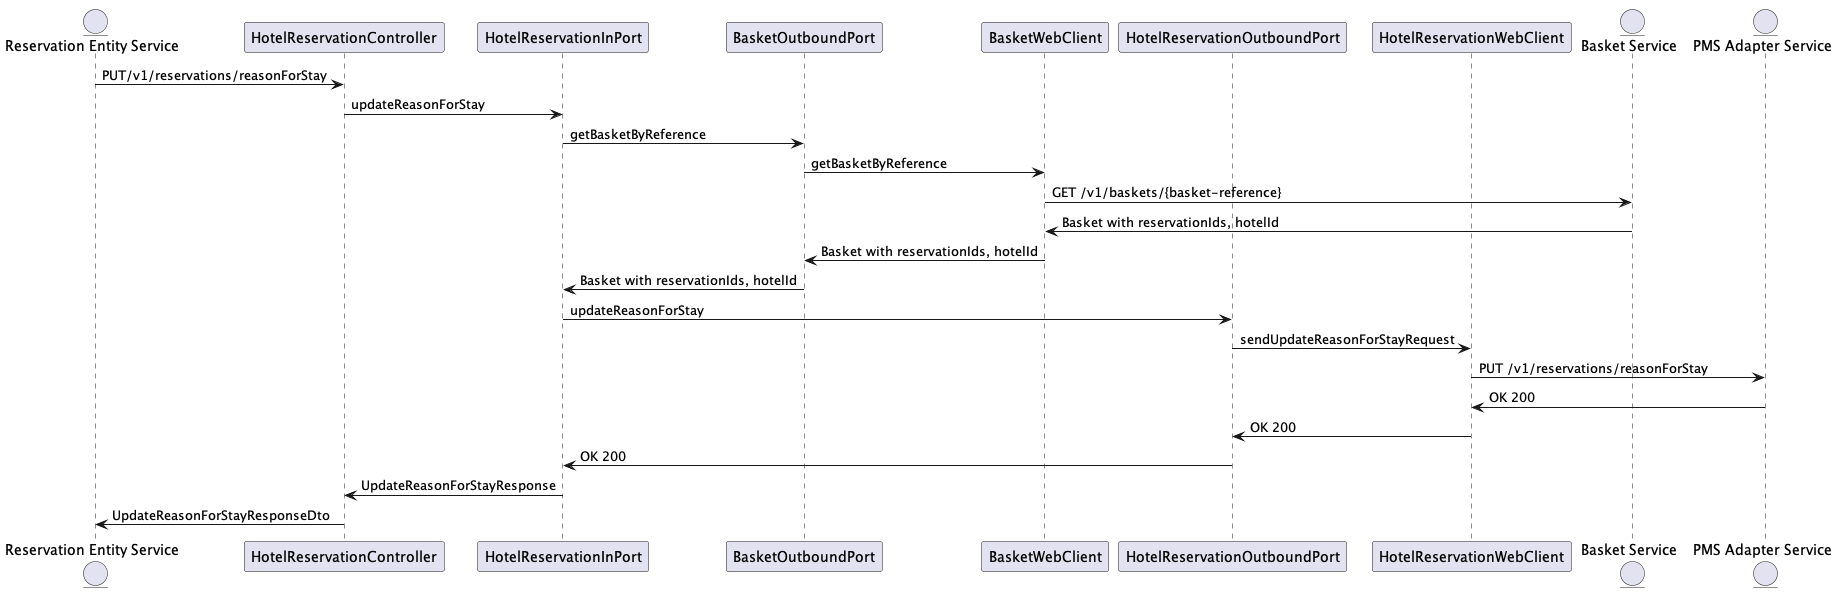

The diagram above was rendered by PlantUML. Its source (embedded in the PNG):
@startuml
entity "Reservation Entity Service" as A
participant HotelReservationController as Controller
participant HotelReservationInPort as InboundPort
participant BasketOutboundPort as BasketOutboundPort
participant BasketWebClient as BasketWebclient
participant HotelReservationOutboundPort as HotelReservationOutboundPort
participant HotelReservationWebClient as HotelReservationWebclient
entity "Basket Service" as BSK
entity "PMS Adapter Service" as PMSAdapter

A -> Controller: PUT/v1/reservations/reasonForStay
Controller -> InboundPort: updateReasonForStay
InboundPort -> BasketOutboundPort: getBasketByReference
BasketOutboundPort -> BasketWebclient: getBasketByReference
BasketWebclient -> BSK: GET /v1/baskets/{basket-reference}
BasketWebclient <- BSK: Basket with reservationIds, hotelId
BasketOutboundPort <- BasketWebclient: Basket with reservationIds, hotelId
InboundPort <- BasketOutboundPort: Basket with reservationIds, hotelId
InboundPort -> HotelReservationOutboundPort: updateReasonForStay
HotelReservationOutboundPort -> HotelReservationWebclient: sendUpdateReasonForStayRequest
HotelReservationWebclient -> PMSAdapter: PUT /v1/reservations/reasonForStay

HotelReservationWebclient <- PMSAdapter: OK 200
HotelReservationOutboundPort <- HotelReservationWebclient: OK 200
InboundPort <- HotelReservationOutboundPort: OK 200
Controller <- InboundPort: UpdateReasonForStayResponse
A <- Controller: UpdateReasonForStayResponseDto
@enduml